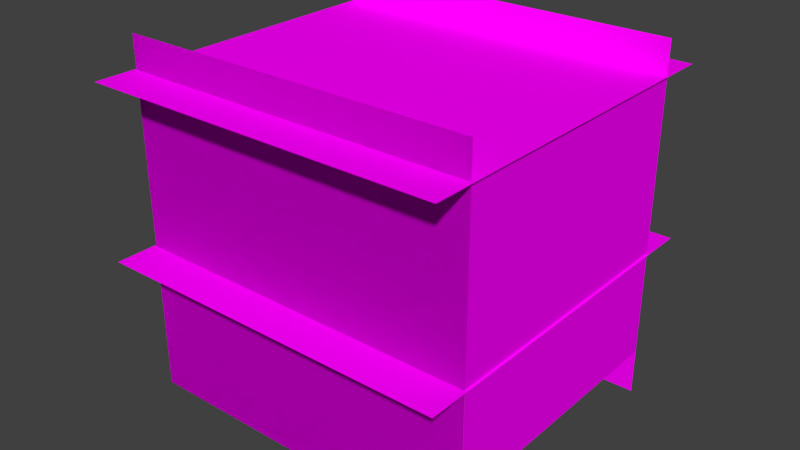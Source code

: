 # Source: halle_sprung.blend  (saved by Blender 2.76.0; exported with 4.5.12 LTS)
import bpy
from mathutils import Matrix  # noqa: F401  (used for matrix-valued properties, if any)

bpy.ops.wm.read_factory_settings(use_empty=True)
scene = bpy.context.scene
scene.name = 'Scene'

# ---- collections
col_collection_1 = bpy.data.collections.new('Collection 1'); scene.collection.children.link(col_collection_1)

# ---- images (referenced by path relative to the original .blend; pixels are not part of the script)
import os
ASSET_DIR = os.environ.get("B2B_ASSET_DIR", "")  # directory of the original .blend (textures are referenced by path, not embedded)
HERE = os.path.dirname(os.path.abspath(__file__))  # packed textures are extracted next to this script under _unpacked/

def load_image(name, relpath, width, height, colorspace="sRGB"):
    """Load a texture the original file referenced (path relative to the .blend, or extracted next to this script)."""
    p = next((c for c in (os.path.join(HERE, relpath), os.path.join(ASSET_DIR, relpath)) if relpath and os.path.exists(c)), "")
    if p:
        img = bpy.data.images.load(p, check_existing=True)
        img.name = name
    else:  # same state as the original file: an image datablock whose file is absent (Cycles renders it pink)
        img = bpy.data.images.new(name, width, height)
        img.source = "FILE"
        img.filepath = "//" + (relpath or name)
    img.colorspace_settings.name = colorspace
    return img
img_hallenbodentextur_png = load_image('Hallenbodentextur.png', 'Hallenbodentextur.png', 1024, 1024, 'sRGB')
img_wandteil_png = load_image('Wandteil.png', 'Wandteil.png', 1024, 1024, 'sRGB')

# ---- materials (node trees are filled in below, after node groups)
mat_material_001 = bpy.data.materials.new('Material.001')
mat_material_001.alpha_threshold = 0.0
mat_material_001.roughness = 0.5
mat_wand_schmal = bpy.data.materials.new('wand schmal')
mat_wand_schmal.alpha_threshold = 0.0
mat_wand_schmal.preview_render_type = 'FLAT'
mat_wand_schmal.roughness = 0.5
mat_material = bpy.data.materials.new('Material')
mat_material.alpha_threshold = 0.0
mat_material.preview_render_type = 'FLAT'
mat_material.roughness = 0.5

# ---- material node trees
mat_material_001.use_nodes = True; mat_material_001.node_tree.nodes.clear()
_N = mat_material_001.node_tree.nodes; _L = mat_material_001.node_tree.links
n0 = _N.new('ShaderNodeOutputMaterial'); n0.name = 'Material Output'; n0.location = (300, 300)
n1 = _N.new('ShaderNodeBsdfDiffuse'); n1.name = 'Diffuse BSDF'; n1.location = (10, 300)
n2 = _N.new('ShaderNodeTexImage'); n2.name = 'Image Texture'; n2.location = (-180, 300)
n2.width = 140
n2.image = img_hallenbodentextur_png
n3 = _N.new('ShaderNodeTexCoord'); n3.name = 'Texture Coordinate'; n3.location = (-370, 300)
_L.new(n1.outputs[0], n0.inputs[0])
_L.new(n2.outputs[0], n1.inputs[0])
_L.new(n3.outputs[2], n2.inputs[0])
n0.is_active_output = True
mat_wand_schmal.use_nodes = True; mat_wand_schmal.node_tree.nodes.clear()
_N = mat_wand_schmal.node_tree.nodes; _L = mat_wand_schmal.node_tree.links
n0 = _N.new('ShaderNodeOutputMaterial'); n0.name = 'Material Output'; n0.location = (300, 300)
n1 = _N.new('ShaderNodeBsdfDiffuse'); n1.name = 'Diffuse BSDF'; n1.location = (10, 300)
n2 = _N.new('ShaderNodeTexImage'); n2.name = 'Image Texture'; n2.location = (-180, 300)
n2.width = 140
n2.image = img_wandteil_png
n3 = _N.new('ShaderNodeTexCoord'); n3.name = 'Texture Coordinate'; n3.location = (-370, 300)
_L.new(n1.outputs[0], n0.inputs[0])
_L.new(n2.outputs[0], n1.inputs[0])
_L.new(n3.outputs[2], n2.inputs[0])
n0.is_active_output = True
mat_material.use_nodes = True; mat_material.node_tree.nodes.clear()
_N = mat_material.node_tree.nodes; _L = mat_material.node_tree.links
n0 = _N.new('ShaderNodeOutputMaterial'); n0.name = 'Material Output'; n0.location = (300, 300)
n1 = _N.new('ShaderNodeBsdfDiffuse'); n1.name = 'Diffuse BSDF'; n1.location = (10, 300)
n2 = _N.new('ShaderNodeTexImage'); n2.name = 'Image Texture'; n2.location = (-180, 300)
n2.width = 140
n2.image = img_wandteil_png
n3 = _N.new('ShaderNodeTexCoord'); n3.name = 'Texture Coordinate'; n3.location = (-370, 300)
_L.new(n1.outputs[0], n0.inputs[0])
_L.new(n2.outputs[0], n1.inputs[0])
_L.new(n3.outputs[2], n2.inputs[0])
n0.is_active_output = True

# ---- world
world_world = bpy.data.worlds.new('World'); scene.world = world_world
world_world.color = (0.05088, 0.05088, 0.05088)
world_world.use_sun_shadow = False
world_world.sun_shadow_jitter_overblur = 0.0
world_world.cycles.sampling_method = 'MANUAL'
world_world.cycles.sample_map_resolution = 256

# ---- meshes
me_plane_006 = bpy.data.meshes.new('Plane.006')
me_plane_006.from_pydata([(-1.0, -1.0, 0.0), (1.0, -1.0, 0.0), (-1.0, 1.0, 0.0), (1.0, 1.0, 0.0)], [], [(0, 1, 3, 2)])
_uv = me_plane_006.uv_layers.new(name='UVMap')
_uv.uv.foreach_set('vector', [0.0, 0.0, 0.0, 9.766, 9.766, 9.766, 9.766, 0.0])
me_plane_006.materials.append(mat_material_001)
me_plane_006.use_remesh_preserve_volume = False
me_plane_006.use_remesh_preserve_attributes = False
me_plane_006.use_mirror_vertex_groups = False
me_plane_006.update()
me_plane_008 = bpy.data.meshes.new('Plane.008')
me_plane_008.from_pydata([(-1.0, -1.0, 0.0), (1.0, -1.0, 0.0), (-1.0, 1.0, 0.0), (1.0, 1.0, 0.0)], [], [(0, 1, 3, 2)])
_uv = me_plane_008.uv_layers.new(name='UVMap')
_uv.uv.foreach_set('vector', [0.0, 0.0, 3.0, 0.0, 3.0, 3.0, 0.0, 3.0])
me_plane_008.materials.append(mat_wand_schmal)
me_plane_008.use_remesh_preserve_volume = False
me_plane_008.use_remesh_preserve_attributes = False
me_plane_008.use_mirror_vertex_groups = False
me_plane_008.update()
me_plane_003 = bpy.data.meshes.new('Plane.003')
me_plane_003.from_pydata([(-1.0, -1.0, 0.0), (1.0, -1.0, 0.0), (-1.0, 1.0, 0.0), (1.0, 1.0, 0.0)], [], [(0, 1, 3, 2)])
_uv = me_plane_003.uv_layers.new(name='UVMap')
_uv.uv.foreach_set('vector', [3.857, 3.857, 3.857, 0.0, 0.0, 0.0, 0.0, 3.857])
me_plane_003.materials.append(mat_material)
me_plane_003.use_remesh_preserve_volume = False
me_plane_003.use_remesh_preserve_attributes = False
me_plane_003.use_mirror_vertex_groups = False
me_plane_003.update()
me_plane_001 = bpy.data.meshes.new('Plane.001')
me_plane_001.from_pydata([(-1.0, -1.0, 0.0), (1.0, -1.0, 0.0), (-1.0, 1.0, 0.0), (1.0, 1.0, 0.0)], [], [(0, 1, 3, 2)])
_uv = me_plane_001.uv_layers.new(name='UVMap')
_uv.uv.foreach_set('vector', [3.857, 3.857, 3.857, 0.0, 0.0, 0.0, 0.0, 3.857])
me_plane_001.materials.append(mat_material)
me_plane_001.use_remesh_preserve_volume = False
me_plane_001.use_remesh_preserve_attributes = False
me_plane_001.use_mirror_vertex_groups = False
me_plane_001.update()
me_plane_005 = bpy.data.meshes.new('Plane.005')
me_plane_005.from_pydata([(-1.0, -1.0, 0.0), (1.0, -1.0, 0.0), (-1.0, 1.0, 0.0), (1.0, 1.0, 0.0)], [], [(0, 1, 3, 2)])
_uv = me_plane_005.uv_layers.new(name='UVMap')
_uv.uv.foreach_set('vector', [3.857, 3.857, 3.857, 0.0, 0.0, 0.0, 0.0, 3.857])
me_plane_005.materials.append(mat_material)
me_plane_005.use_remesh_preserve_volume = False
me_plane_005.use_remesh_preserve_attributes = False
me_plane_005.use_mirror_vertex_groups = False
me_plane_005.update()
me_plane_002 = bpy.data.meshes.new('Plane.002')
me_plane_002.from_pydata([(-1.0, -1.0, 0.0), (1.0, -1.0, 0.0), (-1.0, 1.0, 0.0), (1.0, 1.0, 0.0)], [], [(0, 1, 3, 2)])
_uv = me_plane_002.uv_layers.new(name='UVMap')
_uv.uv.foreach_set('vector', [0.0, 0.0, 3.0, 0.0, 3.0, 3.0, 0.0, 3.0])
me_plane_002.materials.append(mat_wand_schmal)
me_plane_002.use_remesh_preserve_volume = False
me_plane_002.use_remesh_preserve_attributes = False
me_plane_002.use_mirror_vertex_groups = False
me_plane_002.update()
me_plane = bpy.data.meshes.new('Plane')
me_plane.from_pydata([(-1.0, -1.0, 0.0), (1.0, -1.0, 0.0), (-1.0, 1.0, 0.0), (1.0, 1.0, 0.0)], [], [(0, 1, 3, 2)])
_uv = me_plane.uv_layers.new(name='UVMap')
_uv.uv.foreach_set('vector', [0.0, 0.0, 0.0, 9.766, 9.766, 9.766, 9.766, 0.0])
me_plane.materials.append(mat_material_001)
me_plane.use_remesh_preserve_volume = False
me_plane.use_remesh_preserve_attributes = False
me_plane.use_mirror_vertex_groups = False
me_plane.update()

# ---- objects
ob_plane_004 = bpy.data.objects.new('Plane.004', me_plane_006)
ob_plane_006 = bpy.data.objects.new('Plane.006', me_plane_008)
ob_plane_003 = bpy.data.objects.new('Plane.003', me_plane_003)
ob_plane_001 = bpy.data.objects.new('Plane.001', me_plane_001)
ob_plane_005 = bpy.data.objects.new('Plane.005', me_plane_005)
ob_plane_002 = bpy.data.objects.new('Plane.002', me_plane_002)
ob_plane = bpy.data.objects.new('Plane', me_plane)

# ---- transforms, parenting, visibility, modifiers, constraints
ob_plane_004.location = (0.0, 0.0, 28.46)
ob_plane_004.scale = (30.0, 30.0, 23.05)
ob_plane_004.lineart.crease_threshold = 0.0
ob_plane_006.location = (29.63, 0.0, 5.374)
ob_plane_006.rotation_euler = (0.0, 1.571, 3.142)
ob_plane_006.scale = (23.05, 23.05, 3.292)
ob_plane_006.lineart.crease_threshold = 0.0
ob_plane_003.location = (0.0, 23.05, 4.28)
ob_plane_003.rotation_euler = (1.571, 1.571, 3.142)
ob_plane_003.scale = (29.63, 29.63, 3.292)
ob_plane_003.lineart.crease_threshold = 0.0
ob_plane_001.location = (0.0, -23.05, 4.28)
ob_plane_001.rotation_euler = (1.571, 1.571, 0.0)
ob_plane_001.scale = (29.63, 29.63, 3.292)
ob_plane_001.lineart.crease_threshold = 0.0
ob_plane_005.location = (0.0, -23.05, 4.28)
ob_plane_005.rotation_euler = (1.571, 1.571, 0.0)
ob_plane_005.scale = (29.63, 29.63, 3.292)
ob_plane_005.lineart.crease_threshold = 0.0
ob_plane_002.location = (-29.63, 0.0, 5.374)
ob_plane_002.rotation_euler = (0.0, 1.571, 0.0)
ob_plane_002.scale = (23.05, 23.05, 3.292)
ob_plane_002.lineart.crease_threshold = 0.0
ob_plane.location = (0.0, 0.0, 0.0)
ob_plane.scale = (30.0, 30.0, 23.05)
ob_plane.lineart.crease_threshold = 0.0

# ---- collection membership
col_collection_1.objects.link(ob_plane_004)
col_collection_1.objects.link(ob_plane_006)
col_collection_1.objects.link(ob_plane_003)
col_collection_1.objects.link(ob_plane_001)
col_collection_1.objects.link(ob_plane_005)
col_collection_1.objects.link(ob_plane_002)
col_collection_1.objects.link(ob_plane)

# ---- scene / render settings (as saved in the file)
scene.frame_start = 1; scene.frame_end = 250; scene.frame_set(5)
scene.render.engine = 'CYCLES'
scene.render.image_settings.color_mode = 'RGB'
scene.render.fps = 30
scene.render.dither_intensity = 0.0
scene.cycles.use_denoising = False
scene.cycles.samples = 40
scene.cycles.sampling_pattern = 'TABULATED_SOBOL'
scene.cycles.light_sampling_threshold = 0.0
scene.cycles.use_adaptive_sampling = False
scene.cycles.use_light_tree = False
scene.cycles.blur_glossy = 0.0
scene.cycles.pixel_filter_type = 'GAUSSIAN'
scene.cycles.sample_clamp_indirect = 0.0
scene.view_settings.view_transform = 'Standard'
bpy.context.view_layer.update()

# ---- added for rendering (the .blend has no active camera and no usable light): camera, sun
cam_auto = bpy.data.cameras.new('AutoCamera')
cam_auto.lens = 50.0
cam_auto.sensor_width = 36.0
cam_auto.clip_end = 1680.59
ob_auto_camera = bpy.data.objects.new('AutoCamera', cam_auto)
scene.collection.objects.link(ob_auto_camera)
ob_auto_camera.location = (95.7606, -114.913, 80.8885)
ob_auto_camera.rotation_euler = (1.09748, -7.21219e-08, 0.694738)
scene.camera = ob_auto_camera
light_auto_sun = bpy.data.lights.new('AutoSun', 'SUN')
light_auto_sun.energy = 3.0
light_auto_sun.angle = 0.0523599
ob_auto_sun = bpy.data.objects.new('AutoSun', light_auto_sun)
scene.collection.objects.link(ob_auto_sun)
ob_auto_sun.rotation_euler = (0.872665, 0.174533, 0.523599)
bpy.context.view_layer.update()
